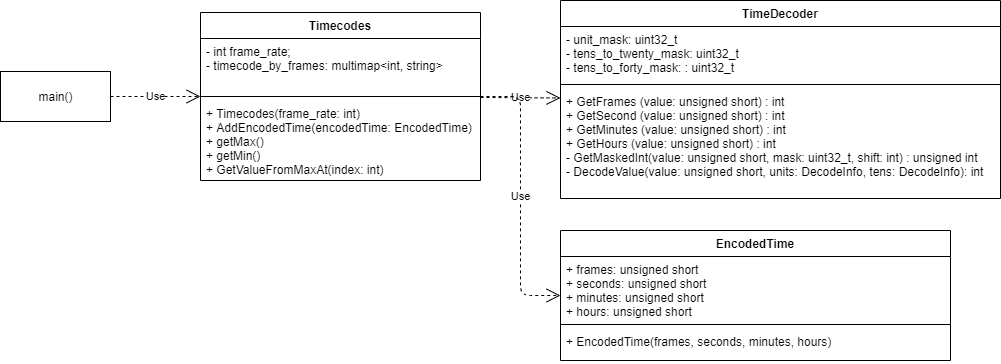

The diagram above was exported from draw.io. Its source (the exported page's mxGraphModel, read from the mxfile embedded in the PNG):
<mxGraphModel dx="1422" dy="705" grid="1" gridSize="10" guides="1" tooltips="1" connect="1" arrows="1" fold="1" page="1" pageScale="1" pageWidth="850" pageHeight="1100" math="0" shadow="0">
  <root>
    <mxCell id="0" />
    <mxCell id="1" parent="0" />
    <mxCell id="bKvNl3MxqP6GJrKr11wv-1" value="TimeDecoder" style="swimlane;fontStyle=1;align=center;verticalAlign=top;childLayout=stackLayout;horizontal=1;startSize=26;horizontalStack=0;resizeParent=1;resizeParentMax=0;resizeLast=0;collapsible=1;marginBottom=0;" parent="1" vertex="1">
      <mxGeometry x="600" y="180" width="440" height="198" as="geometry" />
    </mxCell>
    <mxCell id="bKvNl3MxqP6GJrKr11wv-2" value="- unit_mask: uint32_t&#10;- tens_to_twenty_mask: uint32_t&#10;- tens_to_forty_mask: : uint32_t" style="text;strokeColor=none;fillColor=none;align=left;verticalAlign=top;spacingLeft=4;spacingRight=4;overflow=hidden;rotatable=0;points=[[0,0.5],[1,0.5]];portConstraint=eastwest;" parent="bKvNl3MxqP6GJrKr11wv-1" vertex="1">
      <mxGeometry y="26" width="440" height="54" as="geometry" />
    </mxCell>
    <mxCell id="bKvNl3MxqP6GJrKr11wv-3" value="" style="line;strokeWidth=1;fillColor=none;align=left;verticalAlign=middle;spacingTop=-1;spacingLeft=3;spacingRight=3;rotatable=0;labelPosition=right;points=[];portConstraint=eastwest;" parent="bKvNl3MxqP6GJrKr11wv-1" vertex="1">
      <mxGeometry y="80" width="440" height="8" as="geometry" />
    </mxCell>
    <mxCell id="bKvNl3MxqP6GJrKr11wv-4" value="+ GetFrames (value: unsigned short) : int&#10;+ GetSecond (value: unsigned short) : int&#10;+ GetMinutes (value: unsigned short) : int&#10;+ GetHours (value: unsigned short) : int&#10;- GetMaskedInt(value: unsigned short, mask: uint32_t, shift: int) : unsigned int&#10;- DecodeValue(value: unsigned short, units: DecodeInfo, tens: DecodeInfo): int&#10;" style="text;strokeColor=none;fillColor=none;align=left;verticalAlign=top;spacingLeft=4;spacingRight=4;overflow=hidden;rotatable=0;points=[[0,0.5],[1,0.5]];portConstraint=eastwest;" parent="bKvNl3MxqP6GJrKr11wv-1" vertex="1">
      <mxGeometry y="88" width="440" height="110" as="geometry" />
    </mxCell>
    <mxCell id="bKvNl3MxqP6GJrKr11wv-5" value="Timecodes" style="swimlane;fontStyle=1;align=center;verticalAlign=top;childLayout=stackLayout;horizontal=1;startSize=26;horizontalStack=0;resizeParent=1;resizeParentMax=0;resizeLast=0;collapsible=1;marginBottom=0;" parent="1" vertex="1">
      <mxGeometry x="240" y="192" width="280" height="168" as="geometry" />
    </mxCell>
    <mxCell id="bKvNl3MxqP6GJrKr11wv-6" value="- int frame_rate;&#10;- timecode_by_frames: multimap&lt;int, string&gt;" style="text;strokeColor=none;fillColor=none;align=left;verticalAlign=top;spacingLeft=4;spacingRight=4;overflow=hidden;rotatable=0;points=[[0,0.5],[1,0.5]];portConstraint=eastwest;" parent="bKvNl3MxqP6GJrKr11wv-5" vertex="1">
      <mxGeometry y="26" width="280" height="54" as="geometry" />
    </mxCell>
    <mxCell id="bKvNl3MxqP6GJrKr11wv-7" value="" style="line;strokeWidth=1;fillColor=none;align=left;verticalAlign=middle;spacingTop=-1;spacingLeft=3;spacingRight=3;rotatable=0;labelPosition=right;points=[];portConstraint=eastwest;" parent="bKvNl3MxqP6GJrKr11wv-5" vertex="1">
      <mxGeometry y="80" width="280" height="8" as="geometry" />
    </mxCell>
    <mxCell id="bKvNl3MxqP6GJrKr11wv-8" value="+ Timecodes(frame_rate: int)&#10;+ AddEncodedTime(encodedTime: EncodedTime)&#10;+ getMax()&#10;+ getMin()&#10;+ GetValueFromMaxAt(index: int)" style="text;strokeColor=none;fillColor=none;align=left;verticalAlign=top;spacingLeft=4;spacingRight=4;overflow=hidden;rotatable=0;points=[[0,0.5],[1,0.5]];portConstraint=eastwest;" parent="bKvNl3MxqP6GJrKr11wv-5" vertex="1">
      <mxGeometry y="88" width="280" height="80" as="geometry" />
    </mxCell>
    <mxCell id="bKvNl3MxqP6GJrKr11wv-13" value="main()" style="html=1;" parent="1" vertex="1">
      <mxGeometry x="40" y="251" width="110" height="50" as="geometry" />
    </mxCell>
    <mxCell id="J4faRUIcXfXj27rY7nM0-1" value="EncodedTime" style="swimlane;fontStyle=1;align=center;verticalAlign=top;childLayout=stackLayout;horizontal=1;startSize=26;horizontalStack=0;resizeParent=1;resizeParentMax=0;resizeLast=0;collapsible=1;marginBottom=0;" parent="1" vertex="1">
      <mxGeometry x="600" y="410" width="390" height="130" as="geometry" />
    </mxCell>
    <mxCell id="J4faRUIcXfXj27rY7nM0-2" value="+ frames: unsigned short&#10;+ seconds: unsigned short&#10;+ minutes: unsigned short&#10;+ hours: unsigned short" style="text;strokeColor=none;fillColor=none;align=left;verticalAlign=top;spacingLeft=4;spacingRight=4;overflow=hidden;rotatable=0;points=[[0,0.5],[1,0.5]];portConstraint=eastwest;" parent="J4faRUIcXfXj27rY7nM0-1" vertex="1">
      <mxGeometry y="26" width="390" height="64" as="geometry" />
    </mxCell>
    <mxCell id="J4faRUIcXfXj27rY7nM0-3" value="" style="line;strokeWidth=1;fillColor=none;align=left;verticalAlign=middle;spacingTop=-1;spacingLeft=3;spacingRight=3;rotatable=0;labelPosition=right;points=[];portConstraint=eastwest;" parent="J4faRUIcXfXj27rY7nM0-1" vertex="1">
      <mxGeometry y="90" width="390" height="8" as="geometry" />
    </mxCell>
    <mxCell id="J4faRUIcXfXj27rY7nM0-4" value="+ EncodedTime(frames, seconds, minutes, hours)&#10;" style="text;strokeColor=none;fillColor=none;align=left;verticalAlign=top;spacingLeft=4;spacingRight=4;overflow=hidden;rotatable=0;points=[[0,0.5],[1,0.5]];portConstraint=eastwest;" parent="J4faRUIcXfXj27rY7nM0-1" vertex="1">
      <mxGeometry y="98" width="390" height="32" as="geometry" />
    </mxCell>
    <mxCell id="J4faRUIcXfXj27rY7nM0-5" value="Use" style="endArrow=open;endSize=12;dashed=1;html=1;" parent="1" source="bKvNl3MxqP6GJrKr11wv-5" target="bKvNl3MxqP6GJrKr11wv-1" edge="1">
      <mxGeometry width="160" relative="1" as="geometry">
        <mxPoint x="330" y="460" as="sourcePoint" />
        <mxPoint x="490" y="460" as="targetPoint" />
      </mxGeometry>
    </mxCell>
    <mxCell id="J4faRUIcXfXj27rY7nM0-6" value="Use" style="endArrow=open;endSize=12;dashed=1;html=1;edgeStyle=elbowEdgeStyle;" parent="1" source="bKvNl3MxqP6GJrKr11wv-5" target="J4faRUIcXfXj27rY7nM0-1" edge="1">
      <mxGeometry width="160" relative="1" as="geometry">
        <mxPoint x="500" y="286.29069767441865" as="sourcePoint" />
        <mxPoint x="610" y="286.54651162790697" as="targetPoint" />
      </mxGeometry>
    </mxCell>
    <mxCell id="J4faRUIcXfXj27rY7nM0-7" value="Use" style="endArrow=open;endSize=12;dashed=1;html=1;" parent="1" source="bKvNl3MxqP6GJrKr11wv-13" target="bKvNl3MxqP6GJrKr11wv-5" edge="1">
      <mxGeometry width="160" relative="1" as="geometry">
        <mxPoint x="500" y="343.84883720930225" as="sourcePoint" />
        <mxPoint x="664.5477386934672" y="420" as="targetPoint" />
      </mxGeometry>
    </mxCell>
  </root>
</mxGraphModel>